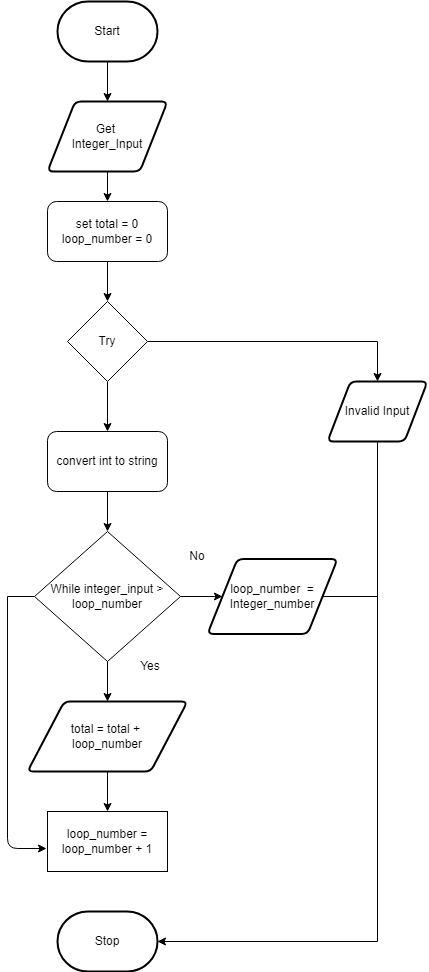

The diagram above was exported from draw.io. Its source (the exported page's mxGraphModel, read from the mxfile embedded in the PNG):
<mxGraphModel dx="1074" dy="1918" grid="1" gridSize="10" guides="1" tooltips="1" connect="1" arrows="1" fold="1" page="1" pageScale="1" pageWidth="827" pageHeight="1169" math="0" shadow="0">
  <root>
    <mxCell id="0" />
    <mxCell id="1" parent="0" />
    <mxCell id="28" value="" style="edgeStyle=none;rounded=0;html=1;" parent="1" source="3" target="19" edge="1">
      <mxGeometry relative="1" as="geometry" />
    </mxCell>
    <mxCell id="3" value="Start" style="strokeWidth=2;html=1;shape=mxgraph.flowchart.terminator;whiteSpace=wrap;" parent="1" vertex="1">
      <mxGeometry x="360" y="-590" width="100" height="60" as="geometry" />
    </mxCell>
    <mxCell id="10" value="Stop" style="strokeWidth=2;html=1;shape=mxgraph.flowchart.terminator;whiteSpace=wrap;rounded=1;" parent="1" vertex="1">
      <mxGeometry x="360" y="320" width="100" height="60" as="geometry" />
    </mxCell>
    <mxCell id="16" value="" style="edgeStyle=none;html=1;" parent="1" source="11" target="13" edge="1">
      <mxGeometry relative="1" as="geometry" />
    </mxCell>
    <mxCell id="17" style="edgeStyle=none;html=1;entryX=0.5;entryY=0;entryDx=0;entryDy=0;rounded=0;" parent="1" source="11" target="12" edge="1">
      <mxGeometry relative="1" as="geometry">
        <Array as="points">
          <mxPoint x="680" y="-250" />
        </Array>
      </mxGeometry>
    </mxCell>
    <mxCell id="11" value="Try" style="rhombus;whiteSpace=wrap;html=1;" parent="1" vertex="1">
      <mxGeometry x="370" y="-290" width="80" height="80" as="geometry" />
    </mxCell>
    <mxCell id="39" style="edgeStyle=none;rounded=0;html=1;entryX=1;entryY=0.5;entryDx=0;entryDy=0;entryPerimeter=0;" parent="1" source="12" target="10" edge="1">
      <mxGeometry relative="1" as="geometry">
        <Array as="points">
          <mxPoint x="680" y="350" />
        </Array>
      </mxGeometry>
    </mxCell>
    <mxCell id="12" value="Invalid Input" style="shape=parallelogram;html=1;strokeWidth=2;perimeter=parallelogramPerimeter;whiteSpace=wrap;rounded=1;arcSize=12;size=0.23;" parent="1" vertex="1">
      <mxGeometry x="630" y="-210" width="100" height="60" as="geometry" />
    </mxCell>
    <mxCell id="35" value="" style="edgeStyle=none;rounded=0;html=1;" parent="1" source="13" target="23" edge="1">
      <mxGeometry relative="1" as="geometry" />
    </mxCell>
    <mxCell id="13" value="convert int to string" style="rounded=1;whiteSpace=wrap;html=1;" parent="1" vertex="1">
      <mxGeometry x="350" y="-160" width="120" height="60" as="geometry" />
    </mxCell>
    <mxCell id="29" value="" style="edgeStyle=none;rounded=0;html=1;" parent="1" source="19" target="22" edge="1">
      <mxGeometry relative="1" as="geometry" />
    </mxCell>
    <mxCell id="19" value="Get &lt;br&gt;Integer_Input" style="shape=parallelogram;html=1;strokeWidth=2;perimeter=parallelogramPerimeter;whiteSpace=wrap;rounded=1;arcSize=12;size=0.23;" parent="1" vertex="1">
      <mxGeometry x="350" y="-490" width="120" height="70" as="geometry" />
    </mxCell>
    <mxCell id="30" value="" style="edgeStyle=none;rounded=0;html=1;" parent="1" source="22" target="11" edge="1">
      <mxGeometry relative="1" as="geometry" />
    </mxCell>
    <mxCell id="22" value="set total = 0&lt;br&gt;loop_number = 0" style="rounded=1;whiteSpace=wrap;html=1;" parent="1" vertex="1">
      <mxGeometry x="350" y="-390" width="120" height="60" as="geometry" />
    </mxCell>
    <mxCell id="33" value="" style="edgeStyle=none;rounded=0;html=1;" parent="1" source="23" target="24" edge="1">
      <mxGeometry relative="1" as="geometry" />
    </mxCell>
    <mxCell id="45" value="" style="edgeStyle=none;rounded=0;html=1;" parent="1" source="23" target="43" edge="1">
      <mxGeometry relative="1" as="geometry" />
    </mxCell>
    <mxCell id="47" style="edgeStyle=none;html=1;entryX=-0.008;entryY=0.617;entryDx=0;entryDy=0;entryPerimeter=0;" edge="1" parent="1" target="27">
      <mxGeometry relative="1" as="geometry">
        <mxPoint x="310" y="5" as="sourcePoint" />
        <Array as="points">
          <mxPoint x="310" y="257" />
        </Array>
      </mxGeometry>
    </mxCell>
    <mxCell id="48" style="edgeStyle=none;html=1;endArrow=none;endFill=0;" edge="1" parent="1" source="23">
      <mxGeometry relative="1" as="geometry">
        <mxPoint x="310" y="5" as="targetPoint" />
      </mxGeometry>
    </mxCell>
    <mxCell id="23" value="While integer_input &amp;gt; loop_number" style="rhombus;whiteSpace=wrap;html=1;" parent="1" vertex="1">
      <mxGeometry x="337" y="-60" width="146" height="130" as="geometry" />
    </mxCell>
    <mxCell id="31" value="" style="edgeStyle=none;rounded=0;html=1;" parent="1" source="24" target="27" edge="1">
      <mxGeometry relative="1" as="geometry" />
    </mxCell>
    <mxCell id="24" value="total = total + &lt;br&gt;loop_number" style="shape=parallelogram;html=1;strokeWidth=2;perimeter=parallelogramPerimeter;whiteSpace=wrap;rounded=1;arcSize=12;size=0.23;" parent="1" vertex="1">
      <mxGeometry x="330" y="110" width="160" height="70" as="geometry" />
    </mxCell>
    <mxCell id="27" value="loop_number = loop_number + 1" style="rounded=0;whiteSpace=wrap;html=1;" parent="1" vertex="1">
      <mxGeometry x="350" y="220" width="120" height="60" as="geometry" />
    </mxCell>
    <mxCell id="38" value="Yes&lt;br&gt;" style="text;html=1;strokeColor=none;fillColor=none;align=center;verticalAlign=middle;whiteSpace=wrap;rounded=0;" parent="1" vertex="1">
      <mxGeometry x="423" y="60" width="60" height="30" as="geometry" />
    </mxCell>
    <mxCell id="40" value="No" style="text;html=1;strokeColor=none;fillColor=none;align=center;verticalAlign=middle;whiteSpace=wrap;rounded=0;" parent="1" vertex="1">
      <mxGeometry x="470" y="-50" width="60" height="30" as="geometry" />
    </mxCell>
    <mxCell id="46" style="edgeStyle=none;rounded=0;html=1;endArrow=none;endFill=0;" parent="1" source="43" edge="1">
      <mxGeometry relative="1" as="geometry">
        <mxPoint x="680" y="5" as="targetPoint" />
      </mxGeometry>
    </mxCell>
    <mxCell id="43" value="loop_number&amp;nbsp; =&lt;br&gt;Integer_number" style="shape=parallelogram;html=1;strokeWidth=2;perimeter=parallelogramPerimeter;whiteSpace=wrap;rounded=1;arcSize=12;size=0.23;" parent="1" vertex="1">
      <mxGeometry x="510" y="-32.5" width="130" height="75" as="geometry" />
    </mxCell>
  </root>
</mxGraphModel>